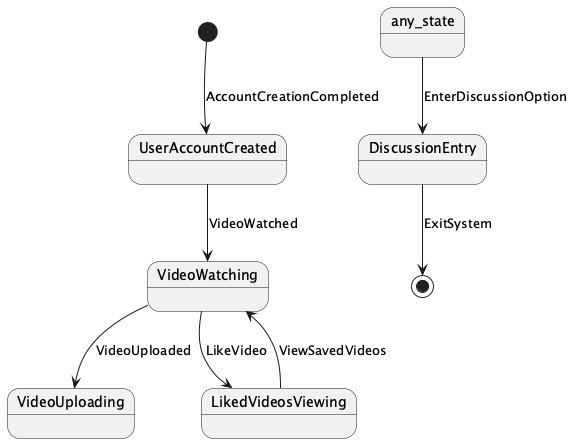

The diagram above was rendered by PlantUML. Its source (embedded in the PNG):
@startuml

[*] --> UserAccountCreated : AccountCreationCompleted

UserAccountCreated --> VideoWatching : VideoWatched
VideoWatching --> VideoUploading : VideoUploaded
VideoWatching --> LikedVideosViewing : LikeVideo
LikedVideosViewing --> VideoWatching : ViewSavedVideos
any_state --> DiscussionEntry : EnterDiscussionOption

DiscussionEntry --> [*] : ExitSystem

@enduml